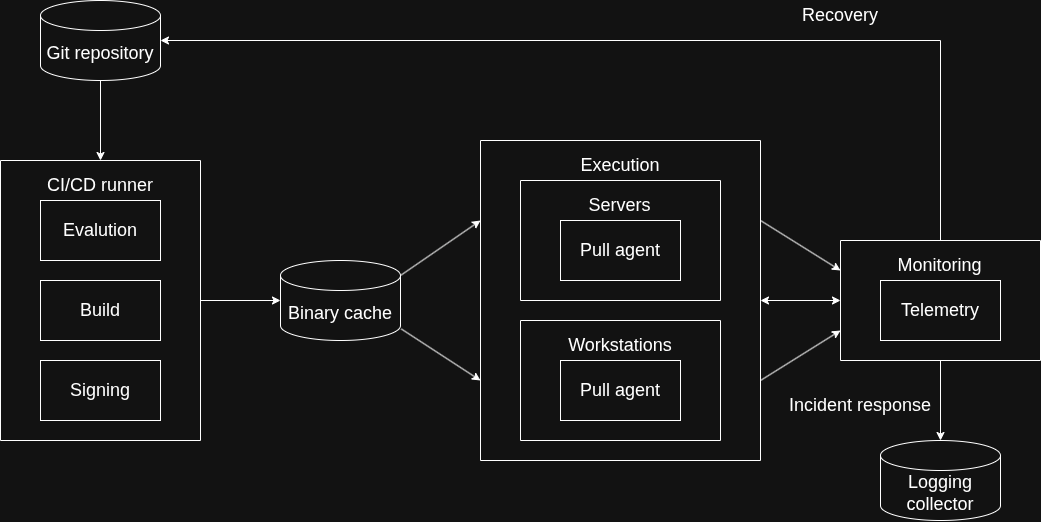

The diagram above was exported from draw.io. Its source (the exported page's mxGraphModel, read from the mxfile embedded in the PNG):
<mxGraphModel dx="2138" dy="1171" grid="1" gridSize="10" guides="1" tooltips="1" connect="1" arrows="1" fold="1" page="1" pageScale="1" pageWidth="850" pageHeight="1100" math="0" shadow="0">
  <root>
    <mxCell id="0" />
    <mxCell id="1" parent="0" />
    <mxCell id="CynYaIJHREKDOfe9bY1h-4" parent="1" style="shape=cylinder3;whiteSpace=wrap;html=1;boundedLbl=1;backgroundOutline=1;size=15;" value="&lt;font style=&quot;font-size: 18px;&quot;&gt;Git repository&lt;/font&gt;" vertex="1">
      <mxGeometry height="80" width="120" x="80" y="160" as="geometry" />
    </mxCell>
    <mxCell id="CynYaIJHREKDOfe9bY1h-8" parent="1" style="swimlane;startSize=0;" value="" vertex="1">
      <mxGeometry height="280" width="200" x="40" y="320" as="geometry" />
    </mxCell>
    <mxCell id="CynYaIJHREKDOfe9bY1h-6" parent="CynYaIJHREKDOfe9bY1h-8" style="rounded=0;whiteSpace=wrap;html=1;" value="&lt;font style=&quot;font-size: 18px;&quot;&gt;Build&lt;/font&gt;" vertex="1">
      <mxGeometry height="60" width="120" x="40" y="120" as="geometry" />
    </mxCell>
    <mxCell id="CynYaIJHREKDOfe9bY1h-7" parent="CynYaIJHREKDOfe9bY1h-8" style="rounded=0;whiteSpace=wrap;html=1;" value="&lt;font style=&quot;font-size: 18px;&quot;&gt;Signing&lt;/font&gt;" vertex="1">
      <mxGeometry height="60" width="120" x="40" y="200" as="geometry" />
    </mxCell>
    <mxCell id="CynYaIJHREKDOfe9bY1h-5" parent="CynYaIJHREKDOfe9bY1h-8" style="rounded=0;whiteSpace=wrap;html=1;" value="&lt;font style=&quot;font-size: 18px;&quot;&gt;Evalution&lt;/font&gt;" vertex="1">
      <mxGeometry height="60" width="120" x="40" y="40" as="geometry" />
    </mxCell>
    <mxCell id="CynYaIJHREKDOfe9bY1h-9" parent="CynYaIJHREKDOfe9bY1h-8" style="text;html=1;whiteSpace=wrap;strokeColor=none;fillColor=none;align=center;verticalAlign=middle;rounded=0;" value="&lt;font style=&quot;font-size: 18px;&quot;&gt;CI/CD runner&lt;/font&gt;" vertex="1">
      <mxGeometry height="30" width="120" x="40" y="10" as="geometry" />
    </mxCell>
    <mxCell id="CynYaIJHREKDOfe9bY1h-10" parent="1" style="shape=cylinder3;whiteSpace=wrap;html=1;boundedLbl=1;backgroundOutline=1;size=15;" value="&lt;font style=&quot;font-size: 18px;&quot;&gt;Binary cache&lt;/font&gt;" vertex="1">
      <mxGeometry height="80" width="120" x="320" y="420" as="geometry" />
    </mxCell>
    <mxCell id="CynYaIJHREKDOfe9bY1h-12" parent="1" style="swimlane;startSize=0;" value="" vertex="1">
      <mxGeometry height="320" width="280" x="520" y="300" as="geometry" />
    </mxCell>
    <mxCell id="CynYaIJHREKDOfe9bY1h-16" parent="CynYaIJHREKDOfe9bY1h-12" style="text;html=1;whiteSpace=wrap;strokeColor=none;fillColor=none;align=center;verticalAlign=middle;rounded=0;" value="&lt;font style=&quot;font-size: 18px;&quot;&gt;Execution&lt;/font&gt;" vertex="1">
      <mxGeometry height="30" width="160" x="60" y="10" as="geometry" />
    </mxCell>
    <mxCell id="CynYaIJHREKDOfe9bY1h-17" parent="CynYaIJHREKDOfe9bY1h-12" style="swimlane;startSize=0;" value="" vertex="1">
      <mxGeometry height="120" width="200" x="40" y="40" as="geometry" />
    </mxCell>
    <mxCell id="CynYaIJHREKDOfe9bY1h-21" parent="CynYaIJHREKDOfe9bY1h-17" style="text;html=1;whiteSpace=wrap;strokeColor=none;fillColor=none;align=center;verticalAlign=middle;rounded=0;" value="&lt;span style=&quot;font-size: 18px;&quot;&gt;Servers&lt;/span&gt;" vertex="1">
      <mxGeometry height="30" width="111.25" x="44.38" y="10" as="geometry" />
    </mxCell>
    <mxCell id="CynYaIJHREKDOfe9bY1h-24" parent="CynYaIJHREKDOfe9bY1h-17" style="rounded=0;whiteSpace=wrap;html=1;" value="&lt;font style=&quot;font-size: 18px;&quot;&gt;Pull agent&lt;/font&gt;" vertex="1">
      <mxGeometry height="60" width="120" x="40" y="40" as="geometry" />
    </mxCell>
    <mxCell id="CynYaIJHREKDOfe9bY1h-22" parent="CynYaIJHREKDOfe9bY1h-12" style="swimlane;startSize=0;" value="" vertex="1">
      <mxGeometry height="120" width="200" x="40" y="180" as="geometry" />
    </mxCell>
    <mxCell id="CynYaIJHREKDOfe9bY1h-23" parent="CynYaIJHREKDOfe9bY1h-22" style="text;html=1;whiteSpace=wrap;strokeColor=none;fillColor=none;align=center;verticalAlign=middle;rounded=0;" value="&lt;span style=&quot;font-size: 18px;&quot;&gt;Workstations&lt;/span&gt;" vertex="1">
      <mxGeometry height="30" width="120" x="40" y="10" as="geometry" />
    </mxCell>
    <mxCell id="CynYaIJHREKDOfe9bY1h-25" parent="CynYaIJHREKDOfe9bY1h-22" style="rounded=0;whiteSpace=wrap;html=1;" value="&lt;font style=&quot;font-size: 18px;&quot;&gt;Pull agent&lt;/font&gt;" vertex="1">
      <mxGeometry height="60" width="120" x="40" y="40" as="geometry" />
    </mxCell>
    <mxCell id="CynYaIJHREKDOfe9bY1h-51" parent="1" style="swimlane;startSize=0;" value="" vertex="1">
      <mxGeometry height="120" width="200" x="880" y="400" as="geometry" />
    </mxCell>
    <mxCell id="CynYaIJHREKDOfe9bY1h-52" parent="CynYaIJHREKDOfe9bY1h-51" style="text;html=1;whiteSpace=wrap;strokeColor=none;fillColor=none;align=center;verticalAlign=middle;rounded=0;" value="&lt;span style=&quot;font-size: 18px;&quot;&gt;Monitoring&lt;/span&gt;" vertex="1">
      <mxGeometry height="30" width="111.25" x="44.38" y="10" as="geometry" />
    </mxCell>
    <mxCell id="CynYaIJHREKDOfe9bY1h-53" parent="CynYaIJHREKDOfe9bY1h-51" style="rounded=0;whiteSpace=wrap;html=1;" value="&lt;font style=&quot;font-size: 18px;&quot;&gt;Telemetry&lt;/font&gt;" vertex="1">
      <mxGeometry height="60" width="120" x="40" y="40" as="geometry" />
    </mxCell>
    <mxCell id="CynYaIJHREKDOfe9bY1h-65" edge="1" parent="1" source="CynYaIJHREKDOfe9bY1h-4" style="endArrow=classic;html=1;rounded=0;exitX=0.5;exitY=1;exitDx=0;exitDy=0;exitPerimeter=0;entryX=0.5;entryY=0;entryDx=0;entryDy=0;" target="CynYaIJHREKDOfe9bY1h-8" value="">
      <mxGeometry height="50" relative="1" width="50" as="geometry">
        <mxPoint x="290" y="480" as="sourcePoint" />
        <mxPoint x="340" y="430" as="targetPoint" />
      </mxGeometry>
    </mxCell>
    <mxCell id="CynYaIJHREKDOfe9bY1h-68" edge="1" parent="1" source="CynYaIJHREKDOfe9bY1h-8" style="endArrow=classic;html=1;rounded=0;exitX=1;exitY=0.5;exitDx=0;exitDy=0;entryX=0;entryY=0.5;entryDx=0;entryDy=0;entryPerimeter=0;" target="CynYaIJHREKDOfe9bY1h-10" value="">
      <mxGeometry height="50" relative="1" width="50" as="geometry">
        <mxPoint x="560" y="520" as="sourcePoint" />
        <mxPoint x="610" y="470" as="targetPoint" />
      </mxGeometry>
    </mxCell>
    <mxCell id="CynYaIJHREKDOfe9bY1h-69" edge="1" parent="1" source="CynYaIJHREKDOfe9bY1h-10" style="endArrow=classic;html=1;rounded=0;exitX=1.007;exitY=0.856;exitDx=0;exitDy=0;exitPerimeter=0;entryX=0;entryY=0.75;entryDx=0;entryDy=0;" target="CynYaIJHREKDOfe9bY1h-12" value="">
      <mxGeometry height="50" relative="1" width="50" as="geometry">
        <mxPoint x="560" y="520" as="sourcePoint" />
        <mxPoint x="610" y="470" as="targetPoint" />
      </mxGeometry>
    </mxCell>
    <mxCell id="CynYaIJHREKDOfe9bY1h-70" edge="1" parent="1" source="CynYaIJHREKDOfe9bY1h-12" style="endArrow=classic;html=1;rounded=0;entryX=0;entryY=0.5;entryDx=0;entryDy=0;exitX=1;exitY=0.5;exitDx=0;exitDy=0;startArrow=classic;startFill=1;" target="CynYaIJHREKDOfe9bY1h-51" value="">
      <mxGeometry height="50" relative="1" width="50" as="geometry">
        <mxPoint x="760" y="570" as="sourcePoint" />
        <mxPoint x="810" y="520" as="targetPoint" />
      </mxGeometry>
    </mxCell>
    <mxCell id="CynYaIJHREKDOfe9bY1h-71" edge="1" parent="1" source="CynYaIJHREKDOfe9bY1h-10" style="endArrow=classic;html=1;rounded=0;exitX=1;exitY=0;exitDx=0;exitDy=15;exitPerimeter=0;entryX=0;entryY=0.25;entryDx=0;entryDy=0;" target="CynYaIJHREKDOfe9bY1h-12" value="">
      <mxGeometry height="50" relative="1" width="50" as="geometry">
        <mxPoint x="440" y="490" as="sourcePoint" />
        <mxPoint x="490" y="440" as="targetPoint" />
      </mxGeometry>
    </mxCell>
    <mxCell id="CynYaIJHREKDOfe9bY1h-73" edge="1" parent="1" source="CynYaIJHREKDOfe9bY1h-12" style="endArrow=classic;html=1;rounded=0;entryX=0;entryY=0.25;entryDx=0;entryDy=0;exitX=1;exitY=0.25;exitDx=0;exitDy=0;" target="CynYaIJHREKDOfe9bY1h-51" value="">
      <mxGeometry height="50" relative="1" width="50" as="geometry">
        <mxPoint x="670" y="480" as="sourcePoint" />
        <mxPoint x="720" y="430" as="targetPoint" />
      </mxGeometry>
    </mxCell>
    <mxCell id="CynYaIJHREKDOfe9bY1h-74" edge="1" parent="1" source="CynYaIJHREKDOfe9bY1h-12" style="endArrow=classic;html=1;rounded=0;entryX=0;entryY=0.75;entryDx=0;entryDy=0;exitX=1;exitY=0.75;exitDx=0;exitDy=0;" target="CynYaIJHREKDOfe9bY1h-51" value="">
      <mxGeometry height="50" relative="1" width="50" as="geometry">
        <mxPoint x="670" y="550" as="sourcePoint" />
        <mxPoint x="720" y="500" as="targetPoint" />
      </mxGeometry>
    </mxCell>
    <mxCell id="CynYaIJHREKDOfe9bY1h-76" edge="1" parent="1" source="CynYaIJHREKDOfe9bY1h-51" style="endArrow=classic;html=1;rounded=0;exitX=0.5;exitY=0;exitDx=0;exitDy=0;entryX=1;entryY=0.5;entryDx=0;entryDy=0;entryPerimeter=0;" target="CynYaIJHREKDOfe9bY1h-4" value="">
      <mxGeometry height="50" relative="1" width="50" as="geometry">
        <Array as="points">
          <mxPoint x="980" y="200" />
        </Array>
        <mxPoint x="660" y="420" as="sourcePoint" />
        <mxPoint x="710" y="370" as="targetPoint" />
      </mxGeometry>
    </mxCell>
    <mxCell id="CynYaIJHREKDOfe9bY1h-78" parent="1" style="text;html=1;whiteSpace=wrap;strokeColor=none;fillColor=none;align=center;verticalAlign=middle;rounded=0;" value="&lt;font style=&quot;font-size: 18px;&quot;&gt;Recovery&lt;/font&gt;" vertex="1">
      <mxGeometry height="30" width="160" x="800" y="160" as="geometry" />
    </mxCell>
    <mxCell id="CynYaIJHREKDOfe9bY1h-79" parent="1" style="shape=cylinder3;whiteSpace=wrap;html=1;boundedLbl=1;backgroundOutline=1;size=15;" value="&lt;font style=&quot;font-size: 18px;&quot;&gt;Logging collector&lt;/font&gt;" vertex="1">
      <mxGeometry height="80" width="120" x="920" y="600" as="geometry" />
    </mxCell>
    <mxCell id="CynYaIJHREKDOfe9bY1h-80" edge="1" parent="1" source="CynYaIJHREKDOfe9bY1h-51" style="endArrow=classic;html=1;rounded=0;exitX=0.5;exitY=1;exitDx=0;exitDy=0;entryX=0.5;entryY=0;entryDx=0;entryDy=0;entryPerimeter=0;" target="CynYaIJHREKDOfe9bY1h-79" value="">
      <mxGeometry height="50" relative="1" width="50" as="geometry">
        <mxPoint x="830" y="620" as="sourcePoint" />
        <mxPoint x="880" y="570" as="targetPoint" />
      </mxGeometry>
    </mxCell>
    <mxCell id="CynYaIJHREKDOfe9bY1h-82" parent="1" style="text;html=1;whiteSpace=wrap;strokeColor=none;fillColor=none;align=center;verticalAlign=middle;rounded=0;" value="&lt;font style=&quot;font-size: 18px;&quot;&gt;Incident response&lt;/font&gt;" vertex="1">
      <mxGeometry height="30" width="160" x="820" y="550" as="geometry" />
    </mxCell>
  </root>
</mxGraphModel>